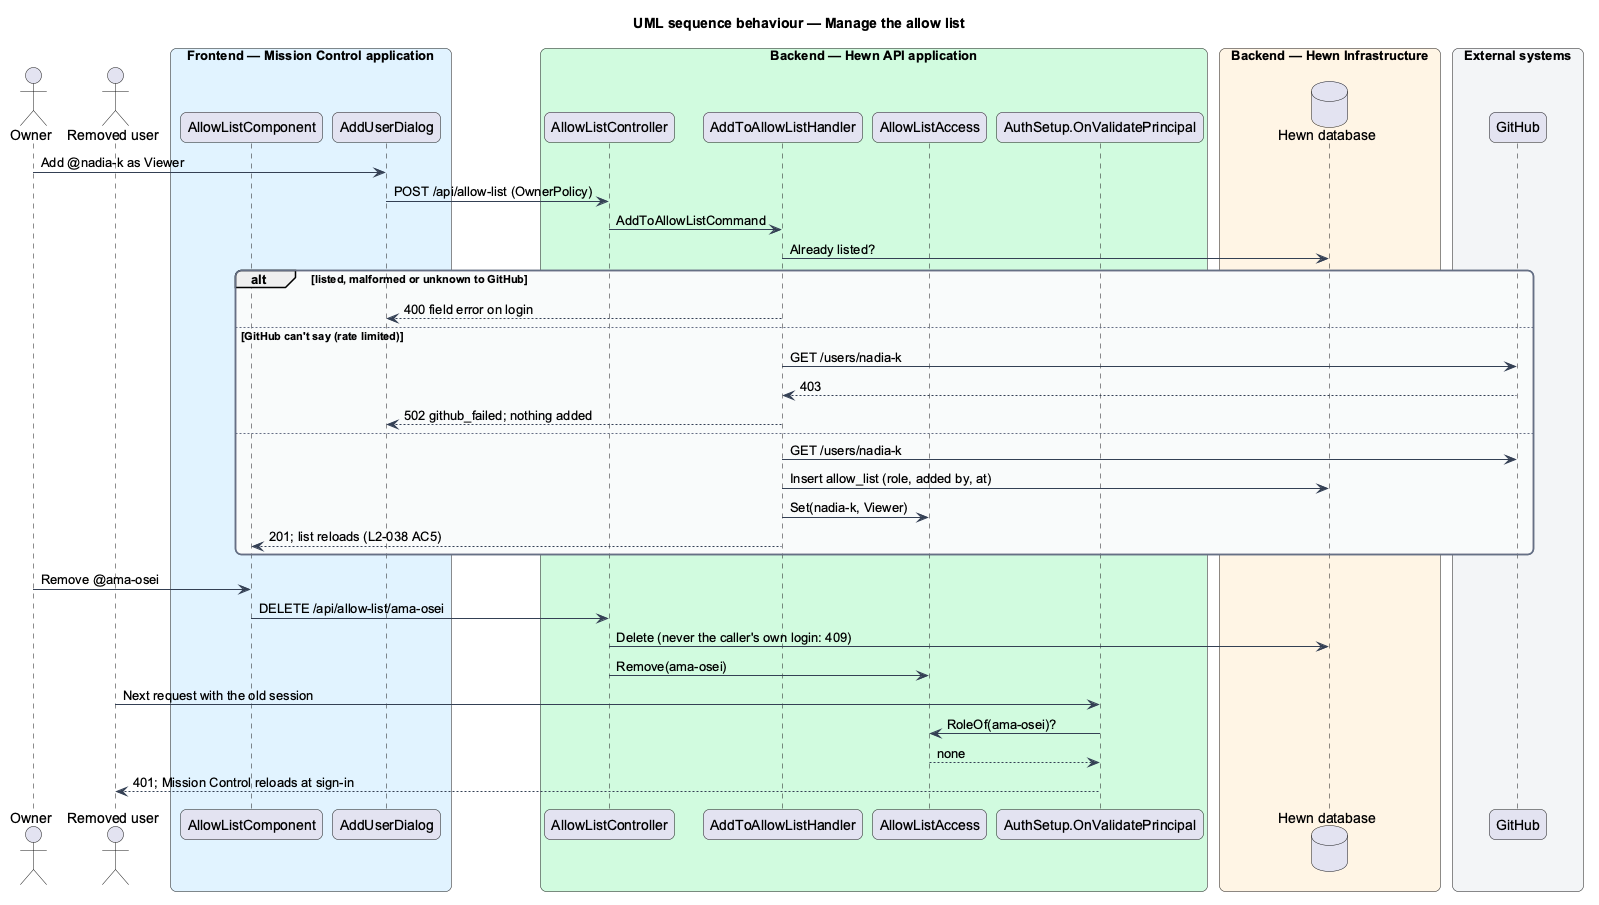

The diagram above was rendered by PlantUML. Its source (embedded in the PNG):
@startuml
title UML sequence behaviour — Manage the allow list
skinparam backgroundColor #FFFFFF
skinparam shadowing false
skinparam roundcorner 12
skinparam defaultFontName Arial
skinparam ArrowColor #344054
skinparam rectangle {
  BorderColor #344054
  FontColor #101828
}
skinparam package {
  BorderColor #667085
  FontColor #101828
  BackgroundColor #F9FAFB
}
skinparam sequenceMessageAlign left
actor "Owner" as owner
actor "Removed user" as removed
box "Frontend — Mission Control application" #E0F2FE
  participant "AllowListComponent" as list
  participant "AddUserDialog" as dialog
end box
box "Backend — Hewn API application" #D1FADF
  participant "AllowListController" as api
  participant "AddToAllowListHandler" as add
  participant "AllowListAccess" as access
  participant "AuthSetup.OnValidatePrincipal" as validate
end box
box "Backend — Hewn Infrastructure" #FFF4E5
  database "Hewn database" as db
end box
box "External systems" #F2F4F7
  participant "GitHub" as gh
end box
owner -> dialog : Add @nadia-k as Viewer
dialog -> api : POST /api/allow-list (OwnerPolicy)
api -> add : AddToAllowListCommand
add -> db : Already listed?
alt listed, malformed or unknown to GitHub
  add --> dialog : 400 field error on login
else GitHub can't say (rate limited)
  add -> gh : GET /users/nadia-k
  gh --> add : 403
  add --> dialog : 502 github_failed; nothing added
else
  add -> gh : GET /users/nadia-k
  add -> db : Insert allow_list (role, added by, at)
  add -> access : Set(nadia-k, Viewer)
  add --> list : 201; list reloads (L2-038 AC5)
end
owner -> list : Remove @ama-osei
list -> api : DELETE /api/allow-list/ama-osei
api -> db : Delete (never the caller's own login: 409)
api -> access : Remove(ama-osei)
removed -> validate : Next request with the old session
validate -> access : RoleOf(ama-osei)?
access --> validate : none
validate --> removed : 401; Mission Control reloads at sign-in
@enduml